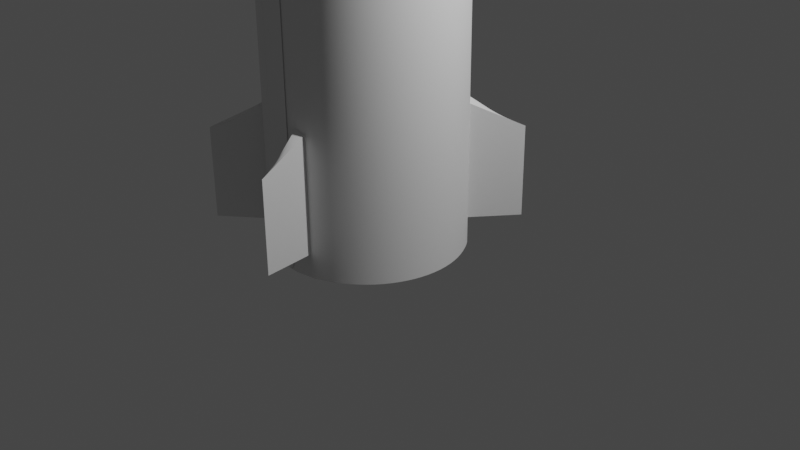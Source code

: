 # Source: rocket.blend  (saved by Blender 2.83.19; exported with 4.5.12 LTS)
import bpy
from mathutils import Matrix  # noqa: F401  (used for matrix-valued properties, if any)

bpy.ops.wm.read_factory_settings(use_empty=True)
scene = bpy.context.scene
scene.name = 'Scene'

# ---- collections
col_collection = bpy.data.collections.new('Collection'); scene.collection.children.link(col_collection)

# ---- world
world_world = bpy.data.worlds.new('World'); scene.world = world_world
world_world.use_nodes = True; world_world.node_tree.nodes.clear()
_N = world_world.node_tree.nodes; _L = world_world.node_tree.links
n0 = _N.new('ShaderNodeOutputWorld'); n0.name = 'World Output'; n0.location = (300, 300)
n1 = _N.new('ShaderNodeBackground'); n1.name = 'Background'; n1.location = (10, 300)
n1.inputs[0].default_value = (0.05088, 0.05088, 0.05088, 1.0)
_L.new(n1.outputs[0], n0.inputs[0])
n0.is_active_output = True
world_world.color = (0.05088, 0.05088, 0.05088)
world_world.use_sun_shadow = False
world_world.sun_shadow_jitter_overblur = 0.0

# ---- cameras
cam_camera = bpy.data.cameras.new('Camera')
cam_camera.clip_end = 100.0
cam_camera.ortho_scale = 7.314

# ---- lights
light_light = bpy.data.lights.new('Light', 'POINT')
light_light.transmission_factor = 0.0
light_light.energy = 1000.0
light_light.shadow_soft_size = 0.1
light_light.shadow_maximum_resolution = 0.006
light_light.use_absolute_resolution = True

# ---- meshes
me_cylinder = bpy.data.meshes.new('Cylinder')
me_cylinder.from_pydata([(0.0, 1.0, 1.0), (0.309, 0.9511, 1.0), (0.5878, 0.809, 1.0), (0.809, 0.5878, 1.0), (0.9511, 0.309, 1.0), (1.0, -4.371e-08, 1.0), (0.9511, -0.309, 1.0), (0.0, 1.0, -0.4686), (0.309, 0.9511, -0.4686), (0.5878, 0.809, -0.4686), (0.809, 0.5878, -0.4686), (0.9511, 0.309, -0.4686), (1.0, -4.371e-08, -0.4686), (0.9511, -0.309, -0.4686), (0.309, 0.9511, -0.5342), (0.309, 0.9511, -0.5825), (0.309, 0.9511, -0.6308), (0.2502, 0.7701, -0.7402), (0.08393, 0.2583, -0.926), (0.0143, 0.044, -0.9896), (-0.003651, -0.01124, -1.002), (-0.005066, -0.01559, -1.002), (-0.003085, -0.009496, -1.001), (-0.001611, -0.004958, -1.0), (0.5878, 0.809, -0.5342), (0.5878, 0.809, -0.5825), (0.5878, 0.809, -0.6308), (0.476, 0.6551, -0.7402), (0.1596, 0.2197, -0.926), (0.02718, 0.03741, -0.9896), (-0.006947, -0.009562, -1.002), (-0.009637, -0.01326, -1.002), (-0.005869, -0.008078, -1.001), (-0.003064, -0.004218, -1.0), (0.809, 0.5878, -0.5342), (0.809, 0.5878, -0.5825), (0.809, 0.5878, -0.6308), (0.6551, 0.476, -0.7402), (0.2196, 0.1596, -0.926), (0.03739, 0.02717, -0.9896), (-0.009567, -0.00695, -1.002), (-0.01326, -0.009637, -1.002), (-0.008078, -0.005869, -1.001), (-0.004218, -0.003064, -1.0), (0.9511, 0.309, -0.5342), (0.9511, 0.309, -0.5825), (0.9511, 0.309, -0.6308), (0.7701, 0.2502, -0.7402), (0.2581, 0.08387, -0.926), (0.04394, 0.01428, -0.9896), (-0.01125, -0.003655, -1.002), (-0.01559, -0.005067, -1.002), (-0.009496, -0.003085, -1.001), (-0.004958, -0.001611, -1.0), (1.0, -4.371e-08, -0.5342), (1.0, -4.371e-08, -0.5825), (1.0, -4.371e-08, -0.6308), (0.8098, 2.342e-08, -0.7402), (0.2714, 2.094e-07, -0.926), (0.04619, 2.863e-07, -0.9896), (-0.01183, 3.056e-07, -1.002), (-0.0164, 3.068e-07, -1.002), (-0.009985, 3.044e-07, -1.001), (-0.005214, 3.027e-07, -1.0), (0.9511, -0.309, -0.5342), (0.9511, -0.309, -0.5825), (0.9511, -0.309, -0.6308), (0.7701, -0.2502, -0.7402), (0.2581, -0.08387, -0.926), (0.04394, -0.01428, -0.9896), (-0.01125, 0.003656, -1.002), (-0.01559, 0.005067, -1.002), (-0.009496, 0.003086, -1.001), (-0.004958, 0.001611, -1.0), (7.24e-08, -0.005213, -1.0), (7.272e-08, -0.009984, -1.001), (7.311e-08, -0.01639, -1.002), (7.261e-08, -0.01181, -1.002), (6.815e-08, 0.04627, -0.9896), (5.164e-08, 0.2716, -0.926), (1.306e-08, 0.8098, -0.7402), (0.0, 1.0, -0.6308), (0.0, 1.0, -0.5825), (0.0, 1.0, -0.5342), (0.0, 1.0, 0.9116), (0.309, 0.9511, 0.9116), (0.5878, 0.809, 0.9116), (0.809, 0.5878, 0.9116), (0.9511, 0.309, 0.9116), (1.0, -4.371e-08, 0.9116), (0.9511, -0.309, 0.9116), (0.309, 0.9511, 0.5152), (0.5878, 0.809, 0.5152), (0.809, 0.5878, 0.5152), (0.9511, 0.309, 0.5152), (1.0, -4.371e-08, 0.5152), (0.9511, -0.309, 0.5152), (0.0, 1.0, 0.5152), (0.9755, -0.1545, 1.0), (0.9755, -0.1545, -0.4686), (-0.005086, 0.0008059, -1.0), (-0.00974, 0.001543, -1.001), (-0.016, 0.002534, -1.002), (-0.01154, 0.001828, -1.002), (0.04506, -0.007138, -0.9896), (0.2648, -0.04193, -0.926), (0.7899, -0.1251, -0.7402), (0.9755, -0.1545, -0.6308), (0.9755, -0.1545, -0.5825), (0.9755, -0.1545, -0.5342), (0.9755, -0.1545, 0.9116), (0.9755, -0.1545, 0.5152), (0.902, 0.4052, 1.0), (0.8547, 0.4981, 1.0), (0.8547, 0.4981, -0.4686), (0.902, 0.4052, -0.4686), (-0.004456, -0.002597, -1.0), (-0.004703, -0.002112, -1.0), (-0.008534, -0.004974, -1.001), (-0.009007, -0.004046, -1.001), (-0.01401, -0.008167, -1.002), (-0.01479, -0.006644, -1.002), (-0.01011, -0.005891, -1.002), (-0.01067, -0.004792, -1.002), (0.0395, 0.02302, -0.9896), (0.04168, 0.01872, -0.9896), (0.232, 0.1352, -0.926), (0.2448, 0.11, -0.926), (0.6921, 0.4034, -0.7402), (0.7304, 0.3281, -0.7402), (0.8547, 0.4981, -0.6308), (0.902, 0.4052, -0.6308), (0.8547, 0.4981, -0.5825), (0.902, 0.4052, -0.5825), (0.8547, 0.4981, -0.5342), (0.902, 0.4052, -0.5342), (0.8547, 0.4981, 0.9116), (0.902, 0.4052, 0.9116), (0.8547, 0.4968, 0.4786), (0.902, 0.4034, 0.4646), (1.359, 0.7088, 0.9099), (1.225, 0.6159, 0.9099), (1.359, 0.7108, 0.5675), (1.225, 0.6173, 0.5537)], [], [(84, 0, 1, 85), (85, 1, 2, 86), (86, 2, 3, 87), (137, 112, 4, 88), (88, 4, 5, 89), (110, 98, 6, 90), (109, 99, 13, 64), (44, 11, 12, 54), (135, 115, 11, 44), (24, 9, 10, 34), (14, 8, 9, 24), (83, 7, 8, 14), (74, 75, 22, 23), (75, 76, 21, 22), (76, 77, 20, 21), (77, 78, 19, 20), (78, 79, 18, 19), (79, 80, 17, 18), (80, 81, 16, 17), (81, 82, 15, 16), (82, 83, 14, 15), (23, 22, 32, 33), (22, 21, 31, 32), (21, 20, 30, 31), (20, 19, 29, 30), (19, 18, 28, 29), (18, 17, 27, 28), (17, 16, 26, 27), (16, 15, 25, 26), (15, 14, 24, 25), (33, 32, 42, 43), (32, 31, 41, 42), (31, 30, 40, 41), (30, 29, 39, 40), (29, 28, 38, 39), (28, 27, 37, 38), (27, 26, 36, 37), (26, 25, 35, 36), (25, 24, 34, 35), (117, 119, 52, 53), (119, 121, 51, 52), (121, 123, 50, 51), (123, 125, 49, 50), (125, 127, 48, 49), (127, 129, 47, 48), (129, 131, 46, 47), (131, 133, 45, 46), (133, 135, 44, 45), (53, 52, 62, 63), (52, 51, 61, 62), (51, 50, 60, 61), (50, 49, 59, 60), (49, 48, 58, 59), (48, 47, 57, 58), (47, 46, 56, 57), (46, 45, 55, 56), (45, 44, 54, 55), (100, 101, 72, 73), (101, 102, 71, 72), (102, 103, 70, 71), (103, 104, 69, 70), (104, 105, 68, 69), (105, 106, 67, 68), (106, 107, 66, 67), (107, 108, 65, 66), (108, 109, 64, 65), (111, 110, 90, 96), (94, 88, 89, 95), (139, 137, 88, 94), (92, 86, 87, 93), (91, 85, 86, 92), (97, 84, 85, 91), (7, 97, 91, 8), (8, 91, 92, 9), (9, 92, 93, 10), (115, 139, 94, 11), (11, 94, 95, 12), (99, 111, 96, 13), (12, 95, 111, 99), (95, 89, 110, 111), (55, 54, 109, 108), (56, 55, 108, 107), (57, 56, 107, 106), (58, 57, 106, 105), (59, 58, 105, 104), (60, 59, 104, 103), (61, 60, 103, 102), (62, 61, 102, 101), (63, 62, 101, 100), (54, 12, 99, 109), (89, 5, 98, 110), (10, 93, 138, 114), (114, 138, 139, 115), (93, 87, 136, 138), (138, 136, 140, 142), (35, 34, 134, 132), (132, 134, 135, 133), (36, 35, 132, 130), (130, 132, 133, 131), (37, 36, 130, 128), (128, 130, 131, 129), (38, 37, 128, 126), (126, 128, 129, 127), (39, 38, 126, 124), (124, 126, 127, 125), (40, 39, 124, 122), (122, 124, 125, 123), (41, 40, 122, 120), (120, 122, 123, 121), (42, 41, 120, 118), (118, 120, 121, 119), (43, 42, 118, 116), (116, 118, 119, 117), (34, 10, 114, 134), (134, 114, 115, 135), (87, 3, 113, 136), (136, 113, 112, 137), (142, 140, 141, 143), (137, 139, 143, 141), (139, 138, 142, 143), (136, 137, 141, 140)])
me_cylinder.polygons.foreach_set('use_smooth', [True] * 121)
_k = {(136, 137): 1.0, (138, 139): 1.0, (136, 138): 1.0, (137, 139): 1.0, (140, 141): 1.0, (142, 143): 1.0, (140, 142): 1.0, (141, 143): 1.0, (136, 140): 1.0, (138, 142): 1.0, (139, 143): 1.0, (137, 141): 1.0}
me_cylinder.attributes.new('crease_edge', 'FLOAT', 'EDGE').data.foreach_set('value', [_k.get((min(e.vertices), max(e.vertices)), 0.0) for e in me_cylinder.edges])
_uv = me_cylinder.uv_layers.new(name='UVMap')
_uv.uv.foreach_set('vector', [1.0, 0.9779, 1.0, 1.0, 0.95, 1.0, 0.95, 0.9779, 0.95, 0.9779, 0.95, 1.0, 0.9, 1.0, 0.9, 0.9779, 0.9, 0.9779, 0.9, 1.0, 0.85, 1.0, 0.85, 0.9779, 0.8173, 0.9779, 0.8173, 1.0, 0.8, 1.0, 0.8, 0.9779, 0.8, 0.9779, 0.8, 1.0, 0.75, 1.0, 0.75, 0.9779, 0.725, 0.9779, 0.725, 1.0, 0.7, 1.0, 0.7, 0.9779, 0.725, 0.6165, 0.725, 0.6329, 0.7, 0.6329, 0.7, 0.6165, 0.8, 0.6165, 0.8, 0.6329, 0.75, 0.6329, 0.75, 0.6165, 0.8173, 0.6165, 0.8173, 0.6329, 0.8, 0.6329, 0.8, 0.6165, 0.9, 0.6165, 0.9, 0.6329, 0.85, 0.6329, 0.85, 0.6165, 0.95, 0.6165, 0.95, 0.6329, 0.9, 0.6329, 0.9, 0.6165, 1.0, 0.6165, 1.0, 0.6329, 0.95, 0.6329, 0.95, 0.6165, 1.0, 0.5078, 1.0, 0.5198, 0.95, 0.5198, 0.95, 0.5078, 1.0, 0.5198, 1.0, 0.5319, 0.95, 0.5319, 0.95, 0.5198, 1.0, 0.5319, 1.0, 0.544, 0.95, 0.544, 0.95, 0.5319, 1.0, 0.544, 1.0, 0.5561, 0.95, 0.5561, 0.95, 0.544, 1.0, 0.5561, 1.0, 0.5681, 0.95, 0.5681, 0.95, 0.5561, 1.0, 0.5681, 1.0, 0.5802, 0.95, 0.5802, 0.95, 0.5681, 1.0, 0.5802, 1.0, 0.5923, 0.95, 0.5923, 0.95, 0.5802, 1.0, 0.5923, 1.0, 0.6044, 0.95, 0.6044, 0.95, 0.5923, 1.0, 0.6044, 1.0, 0.6165, 0.95, 0.6165, 0.95, 0.6044, 0.95, 0.5078, 0.95, 0.5198, 0.9, 0.5198, 0.9, 0.5078, 0.95, 0.5198, 0.95, 0.5319, 0.9, 0.5319, 0.9, 0.5198, 0.95, 0.5319, 0.95, 0.544, 0.9, 0.544, 0.9, 0.5319, 0.95, 0.544, 0.95, 0.5561, 0.9, 0.5561, 0.9, 0.544, 0.95, 0.5561, 0.95, 0.5681, 0.9, 0.5681, 0.9, 0.5561, 0.95, 0.5681, 0.95, 0.5802, 0.9, 0.5802, 0.9, 0.5681, 0.95, 0.5802, 0.95, 0.5923, 0.9, 0.5923, 0.9, 0.5802, 0.95, 0.5923, 0.95, 0.6044, 0.9, 0.6044, 0.9, 0.5923, 0.95, 0.6044, 0.95, 0.6165, 0.9, 0.6165, 0.9, 0.6044, 0.9, 0.5078, 0.9, 0.5198, 0.85, 0.5198, 0.85, 0.5078, 0.9, 0.5198, 0.9, 0.5319, 0.85, 0.5319, 0.85, 0.5198, 0.9, 0.5319, 0.9, 0.544, 0.85, 0.544, 0.85, 0.5319, 0.9, 0.544, 0.9, 0.5561, 0.85, 0.5561, 0.85, 0.544, 0.9, 0.5561, 0.9, 0.5681, 0.85, 0.5681, 0.85, 0.5561, 0.9, 0.5681, 0.9, 0.5802, 0.85, 0.5802, 0.85, 0.5681, 0.9, 0.5802, 0.9, 0.5923, 0.85, 0.5923, 0.85, 0.5802, 0.9, 0.5923, 0.9, 0.6044, 0.85, 0.6044, 0.85, 0.5923, 0.9, 0.6044, 0.9, 0.6165, 0.85, 0.6165, 0.85, 0.6044, 0.8172, 0.5078, 0.8173, 0.5198, 0.8, 0.5198, 0.8, 0.5078, 0.8173, 0.5198, 0.8173, 0.5319, 0.8, 0.5319, 0.8, 0.5198, 0.8173, 0.5319, 0.8173, 0.544, 0.8, 0.544, 0.8, 0.5319, 0.8173, 0.544, 0.8173, 0.5561, 0.8, 0.5561, 0.8, 0.544, 0.8173, 0.5561, 0.8173, 0.5681, 0.8, 0.5681, 0.8, 0.5561, 0.8173, 0.5681, 0.8173, 0.5802, 0.8, 0.5802, 0.8, 0.5681, 0.8173, 0.5802, 0.8173, 0.5923, 0.8, 0.5923, 0.8, 0.5802, 0.8173, 0.5923, 0.8173, 0.6044, 0.8, 0.6044, 0.8, 0.5923, 0.8173, 0.6044, 0.8173, 0.6165, 0.8, 0.6165, 0.8, 0.6044, 0.8, 0.5078, 0.8, 0.5198, 0.75, 0.5198, 0.75, 0.5078, 0.8, 0.5198, 0.8, 0.5319, 0.75, 0.5319, 0.75, 0.5198, 0.8, 0.5319, 0.8, 0.544, 0.75, 0.544, 0.75, 0.5319, 0.8, 0.544, 0.8, 0.5561, 0.75, 0.5561, 0.75, 0.544, 0.8, 0.5561, 0.8, 0.5681, 0.75, 0.5681, 0.75, 0.5561, 0.8, 0.5681, 0.8, 0.5802, 0.75, 0.5802, 0.75, 0.5681, 0.8, 0.5802, 0.8, 0.5923, 0.75, 0.5923, 0.75, 0.5802, 0.8, 0.5923, 0.8, 0.6044, 0.75, 0.6044, 0.75, 0.5923, 0.8, 0.6044, 0.8, 0.6165, 0.75, 0.6165, 0.75, 0.6044, 0.725, 0.5078, 0.725, 0.5198, 0.7, 0.5198, 0.7, 0.5078, 0.725, 0.5198, 0.725, 0.5319, 0.7, 0.5319, 0.7, 0.5198, 0.725, 0.5319, 0.725, 0.544, 0.7, 0.544, 0.7, 0.5319, 0.725, 0.544, 0.725, 0.5561, 0.7, 0.5561, 0.7, 0.544, 0.725, 0.5561, 0.725, 0.5681, 0.7, 0.5681, 0.7, 0.5561, 0.725, 0.5681, 0.725, 0.5802, 0.7, 0.5802, 0.7, 0.5681, 0.725, 0.5802, 0.725, 0.5923, 0.7, 0.5923, 0.7, 0.5802, 0.725, 0.5923, 0.725, 0.6044, 0.7, 0.6044, 0.7, 0.5923, 0.725, 0.6044, 0.725, 0.6165, 0.7, 0.6165, 0.7, 0.6044, 0.725, 0.8788, 0.725, 0.9779, 0.7, 0.9779, 0.7, 0.8788, 0.8, 0.8788, 0.8, 0.9779, 0.75, 0.9779, 0.75, 0.8788, 0.8173, 0.8788, 0.8173, 0.9779, 0.8, 0.9779, 0.8, 0.8788, 0.9, 0.8788, 0.9, 0.9779, 0.85, 0.9779, 0.85, 0.8788, 0.95, 0.8788, 0.95, 0.9779, 0.9, 0.9779, 0.9, 0.8788, 1.0, 0.8788, 1.0, 0.9779, 0.95, 0.9779, 0.95, 0.8788, 1.0, 0.6329, 1.0, 0.8788, 0.95, 0.8788, 0.95, 0.6329, 0.95, 0.6329, 0.95, 0.8788, 0.9, 0.8788, 0.9, 0.6329, 0.9, 0.6329, 0.9, 0.8788, 0.85, 0.8788, 0.85, 0.6329, 0.8173, 0.6329, 0.8173, 0.8788, 0.8, 0.8788, 0.8, 0.6329, 0.8, 0.6329, 0.8, 0.8788, 0.75, 0.8788, 0.75, 0.6329, 0.725, 0.6329, 0.725, 0.8788, 0.7, 0.8788, 0.7, 0.6329, 0.75, 0.6329, 0.75, 0.8788, 0.725, 0.8788, 0.725, 0.6329, 0.75, 0.8788, 0.75, 0.9779, 0.725, 0.9779, 0.725, 0.8788, 0.75, 0.6044, 0.75, 0.6165, 0.725, 0.6165, 0.725, 0.6044, 0.75, 0.5923, 0.75, 0.6044, 0.725, 0.6044, 0.725, 0.5923, 0.75, 0.5802, 0.75, 0.5923, 0.725, 0.5923, 0.725, 0.5802, 0.75, 0.5681, 0.75, 0.5802, 0.725, 0.5802, 0.725, 0.5681, 0.75, 0.5561, 0.75, 0.5681, 0.725, 0.5681, 0.725, 0.5561, 0.75, 0.544, 0.75, 0.5561, 0.725, 0.5561, 0.725, 0.544, 0.75, 0.5319, 0.75, 0.544, 0.725, 0.544, 0.725, 0.5319, 0.75, 0.5198, 0.75, 0.5319, 0.725, 0.5319, 0.725, 0.5198, 0.75, 0.5078, 0.75, 0.5198, 0.725, 0.5198, 0.725, 0.5078, 0.75, 0.6165, 0.75, 0.6329, 0.725, 0.6329, 0.725, 0.6165, 0.75, 0.9779, 0.75, 1.0, 0.725, 1.0, 0.725, 0.9779, 0.85, 0.6329, 0.85, 0.8788, 0.8339, 0.8788, 0.8339, 0.6329, 0.8339, 0.6329, 0.8339, 0.8788, 0.8173, 0.8788, 0.8173, 0.6329, 0.85, 0.8788, 0.85, 0.9779, 0.8339, 0.9779, 0.8339, 0.8788, 0.8339, 0.8788, 0.8339, 0.9779, 0.8339, 0.9779, 0.8339, 0.8788, 0.85, 0.6044, 0.85, 0.6165, 0.8339, 0.6165, 0.8339, 0.6044, 0.8339, 0.6044, 0.8339, 0.6165, 0.8173, 0.6165, 0.8173, 0.6044, 0.85, 0.5923, 0.85, 0.6044, 0.8339, 0.6044, 0.8339, 0.5923, 0.8339, 0.5923, 0.8339, 0.6044, 0.8173, 0.6044, 0.8173, 0.5923, 0.85, 0.5802, 0.85, 0.5923, 0.8339, 0.5923, 0.8339, 0.5802, 0.8339, 0.5802, 0.8339, 0.5923, 0.8173, 0.5923, 0.8173, 0.5802, 0.85, 0.5681, 0.85, 0.5802, 0.8339, 0.5802, 0.8339, 0.5681, 0.8339, 0.5681, 0.8339, 0.5802, 0.8173, 0.5802, 0.8173, 0.5681, 0.85, 0.5561, 0.85, 0.5681, 0.8339, 0.5681, 0.8339, 0.5561, 0.8339, 0.5561, 0.8339, 0.5681, 0.8173, 0.5681, 0.8173, 0.5561, 0.85, 0.544, 0.85, 0.5561, 0.8339, 0.5561, 0.8339, 0.544, 0.8339, 0.544, 0.8339, 0.5561, 0.8173, 0.5561, 0.8173, 0.544, 0.85, 0.5319, 0.85, 0.544, 0.8339, 0.544, 0.8339, 0.5319, 0.8339, 0.5319, 0.8339, 0.544, 0.8173, 0.544, 0.8173, 0.5319, 0.85, 0.5198, 0.85, 0.5319, 0.8339, 0.5319, 0.8339, 0.5198, 0.8339, 0.5198, 0.8339, 0.5319, 0.8173, 0.5319, 0.8173, 0.5198, 0.85, 0.5078, 0.85, 0.5198, 0.8339, 0.5198, 0.8339, 0.5078, 0.8339, 0.5078, 0.8339, 0.5198, 0.8173, 0.5198, 0.8172, 0.5078, 0.85, 0.6165, 0.85, 0.6329, 0.8339, 0.6329, 0.8339, 0.6165, 0.8339, 0.6165, 0.8339, 0.6329, 0.8173, 0.6329, 0.8173, 0.6165, 0.85, 0.9779, 0.85, 1.0, 0.8339, 1.0, 0.8339, 0.9779, 0.8339, 0.9779, 0.8339, 1.0, 0.8173, 1.0, 0.8173, 0.9779, 0.8339, 0.8788, 0.8339, 0.9779, 0.8173, 0.9779, 0.8173, 0.8788, 0.8173, 0.9779, 0.8173, 0.8788, 0.8173, 0.8788, 0.8173, 0.9779, 0.8173, 0.8788, 0.8339, 0.8788, 0.8339, 0.8788, 0.8173, 0.8788, 0.8339, 0.9779, 0.8173, 0.9779, 0.8173, 0.9779, 0.8339, 0.9779])
me_cylinder.use_remesh_fix_poles = True
me_cylinder.use_remesh_preserve_attributes = False
me_cylinder.use_mirror_vertex_groups = False
me_cylinder.update()

# ---- objects
ob_light = bpy.data.objects.new('Light', light_light)
ob_camera = bpy.data.objects.new('Camera', cam_camera)
ob_cylinder = bpy.data.objects.new('Cylinder', me_cylinder)

# ---- transforms, parenting, visibility, modifiers, constraints
ob_light.location = (4.076, 1.005, 5.904)
ob_light.rotation_euler = (0.6503, 0.05522, 1.866)
ob_light.lock_rotations_4d = False
ob_light.empty_display_type = 'ARROWS'
ob_light.color = (0.0, 0.0, 0.0, 0.0)
ob_light.lineart.crease_threshold = 0.0
ob_camera.location = (7.359, -6.926, 4.958)
ob_camera.rotation_euler = (1.109, 0.0, 0.8149)
ob_camera.lock_rotations_4d = False
ob_camera.empty_display_type = 'ARROWS'
ob_camera.color = (0.0, 0.0, 0.0, 0.0)
ob_camera.display_type = 'WIRE'
ob_camera.lineart.crease_threshold = 0.0
ob_cylinder.location = (-0.21, -0.2433, 2.592)
ob_cylinder.rotation_euler = (3.147, 0.005694, -1.852)
ob_cylinder.scale = (1.0, 1.001, 2.793)
ob_cylinder.lineart.crease_threshold = 0.0
_m = ob_cylinder.modifiers.new('Mirror', 'MIRROR')
_m.use_axis = (True, True, False)
_m = ob_cylinder.modifiers.new('EdgeSplit', 'EDGE_SPLIT')
_m = ob_cylinder.modifiers.new('Subdivision', 'SUBSURF')
_m.uv_smooth = 'PRESERVE_CORNERS'

# ---- collection membership
col_collection.objects.link(ob_light)
col_collection.objects.link(ob_camera)
col_collection.objects.link(ob_cylinder)

# ---- scene / render settings (as saved in the file)
scene.camera = ob_camera
scene.frame_start = 1; scene.frame_end = 250; scene.frame_set(1)
scene.render.engine = 'BLENDER_EEVEE_NEXT'
scene.cycles.use_denoising = False
scene.cycles.samples = 128
scene.cycles.sampling_pattern = 'TABULATED_SOBOL'
scene.cycles.use_adaptive_sampling = False
scene.cycles.use_light_tree = False
scene.view_settings.view_transform = 'Filmic'
bpy.context.view_layer.update()
